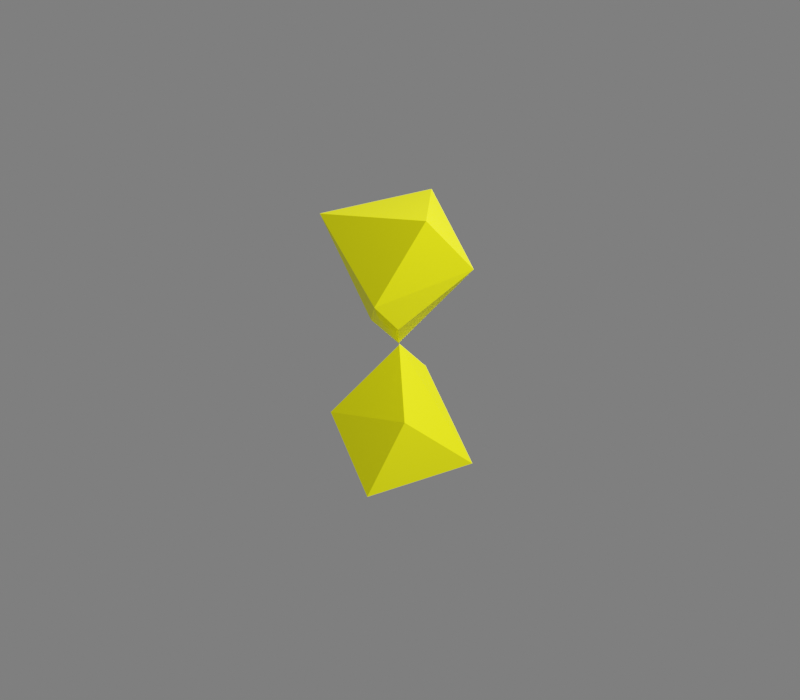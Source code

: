 # Source: octdong_spin_raw_non_anaglyph.blend  (saved by Blender 2.80.74; exported with 4.5.12 LTS)
import bpy
from mathutils import Matrix  # noqa: F401  (used for matrix-valued properties, if any)

bpy.ops.wm.read_factory_settings(use_empty=True)
scene = bpy.context.scene
scene.name = 'Scene'

# ---- collections
col_collection = bpy.data.collections.new('Collection'); scene.collection.children.link(col_collection)

# ---- materials (node trees are filled in below, after node groups)
mat_materialname = bpy.data.materials.new('MaterialName')

# ---- material node trees
mat_materialname.use_nodes = True; mat_materialname.node_tree.nodes.clear()
_N = mat_materialname.node_tree.nodes; _L = mat_materialname.node_tree.links
n0 = _N.new('ShaderNodeOutputMaterial'); n0.name = 'Material Output'; n0.location = (300, 300)
n1 = _N.new('ShaderNodeBsdfPrincipled'); n1.name = 'Principled BSDF'; n1.location = (10, 300)
n1.distribution = 'GGX'
n1.subsurface_method = 'BURLEY'
n1.inputs[0].default_value = (1.5, 1.5, 0.0, 1.0)
n1.inputs[3].default_value = 1.45
n1.inputs[27].default_value = (0.0, 0.0, 0.0, 1.0)
n1.inputs[28].default_value = 1.0
n2 = _N.new('ShaderNodeTexCoord'); n2.name = 'Texture Coordinate'; n2.location = (0, 0)
_L.new(n1.outputs[0], n0.inputs[0])
_L.new(n2.outputs[1], n1.inputs[1])
n0.is_active_output = True

# ---- world
world_world = bpy.data.worlds.new('World'); scene.world = world_world
world_world.use_nodes = True; world_world.node_tree.nodes.clear()
_N = world_world.node_tree.nodes; _L = world_world.node_tree.links
n0 = _N.new('ShaderNodeOutputWorld'); n0.name = 'World Output'; n0.location = (300, 300)
n1 = _N.new('ShaderNodeBackground'); n1.name = 'Background'; n1.location = (10, 300)
n1.inputs[0].default_value = (0.05088, 0.05088, 0.05088, 1.0)
_L.new(n1.outputs[0], n0.inputs[0])
n0.is_active_output = True
world_world.color = (0.05088, 0.05088, 0.05088)
world_world.use_sun_shadow = False
world_world.sun_shadow_jitter_overblur = 0.0

# ---- cameras
cam_camera = bpy.data.cameras.new('Camera')
cam_camera.clip_end = 100.0
cam_camera.ortho_scale = 7.314

# ---- lights
light_light = bpy.data.lights.new('Light', 'POINT')
light_light.transmission_factor = 0.0
light_light.energy = 1000.0
light_light.shadow_soft_size = 0.1
light_light.shadow_maximum_resolution = 0.006
light_light.use_absolute_resolution = True

# ---- meshes
me_octdong = bpy.data.meshes.new('octdong')
me_octdong.from_pydata([(0.15, -0.4124, 0.86), (-0.15, 0.4124, -0.86), (4.263e-20, -1.196e-19, -1.233e-19), (0.06687, -0.1839, -0.1997), (-0.06687, 0.1839, 0.1997), (0.3464, -0.122, -0.9161), (0.1439, -0.3303, -0.3915), (-0.2679, 0.207, -0.3634), (-0.00388, 0.002582, -0.004661), (-0.0226, 0.06584, 0.06978), (0.1339, -0.3158, -0.3691), (0.122, -0.2967, -0.3413), (-0.1063, 0.2687, 0.3032), (-0.122, 0.2967, 0.3413), (-0.00194, 0.001291, -0.00233), (0.0226, -0.06584, -0.06978), (0.1063, -0.2687, -0.3032), (-0.1339, 0.3158, 0.3691), (-0.1439, 0.3303, 0.3915), (0.00194, -0.001291, 0.00233), (0.00388, -0.002582, 0.004661), (-0.3464, 0.122, 0.9161), (0.2679, -0.207, 0.3634), (0.3442, 0.2772, -0.5159), (-0.3819, -0.2817, -0.8109), (0.1103, -0.1231, -0.1677), (0.0009803, -0.2073, -0.2121), (-0.0919, 0.1461, 0.1753), (-0.02851, 0.1949, 0.2011), (0.0919, -0.1461, -0.1753), (0.02851, -0.1949, -0.2011), (-0.1103, 0.1231, 0.1677), (-0.0009803, 0.2073, 0.2121), (-0.3442, -0.2772, 0.5159), (0.3819, 0.2817, 0.8109), (0.1226, -0.1234, -0.1767), (-0.007087, -0.2232, -0.2294), (0.09532, -0.1219, -0.1567), (0.01011, -0.1875, -0.1913), (-0.09532, 0.1219, 0.1567), (-0.01011, 0.1875, 0.1913), (-0.1226, 0.1234, 0.1767), (0.007087, 0.2232, 0.2294), (-0.08111, 0.3905, -0.8953), (-0.00724, 0.3538, -0.9237), (0.06894, 0.3019, -0.9447), (0.1445, 0.2344, -0.9578), (0.2159, 0.151, -0.9618), (0.2791, 0.05212, -0.9547), (0.3289, -0.06097, -0.9336), (0.357, -0.1811, -0.8942), (0.358, -0.2804, -0.8414), (0.3381, -0.353, -0.7779), (0.3035, -0.3973, -0.7042), (0.2591, -0.4119, -0.6206), (0.2104, -0.3964, -0.5288), (0.1656, -0.3576, -0.4385), (-0.2113, 0.4205, -0.8179), (-0.2627, 0.4155, -0.769), (-0.3018, 0.3986, -0.7131), (-0.3263, 0.3708, -0.65), (-0.3341, 0.3335, -0.579), (-0.3232, 0.2879, -0.4996), (-0.2917, 0.2354, -0.4112), (-0.2406, 0.1791, -0.3162), (-0.1848, 0.1306, -0.2327), (-0.1324, 0.09073, -0.1627), (-0.08718, 0.05873, -0.1057), (-0.05102, 0.03409, -0.06147), (-0.02488, 0.01657, -0.02991), (-0.009134, 0.006078, -0.01097), (-0.04578, 0.1302, 0.1394), (-0.005415, 0.0159, 0.0168), (0.1415, -0.327, -0.3863), (0.1252, -0.3021, -0.3489), (-0.08688, 0.2296, 0.2538), (-0.1185, 0.2909, 0.3331), (-0.003395, 0.002259, -0.004078), (-0.0004851, 0.0003227, -0.0005826), (0.005415, -0.0159, -0.0168), (0.04578, -0.1302, -0.1394), (0.1185, -0.2909, -0.3331), (0.08688, -0.2296, -0.2538), (-0.1252, 0.3021, 0.3489), (-0.1415, 0.327, 0.3863), (0.0004851, -0.0003227, 0.0005826), (0.003395, -0.002259, 0.004078), (-0.1656, 0.3576, 0.4385), (-0.2104, 0.3964, 0.5288), (-0.2591, 0.4119, 0.6206), (-0.3035, 0.3973, 0.7042), (-0.3381, 0.353, 0.7779), (-0.358, 0.2804, 0.8414), (-0.357, 0.1811, 0.8942), (-0.3289, 0.06097, 0.9336), (-0.2791, -0.05212, 0.9547), (-0.2159, -0.151, 0.9618), (-0.1445, -0.2344, 0.9578), (-0.06894, -0.3019, 0.9447), (0.00724, -0.3538, 0.9237), (0.08111, -0.3905, 0.8953), (0.009134, -0.006078, 0.01097), (0.02488, -0.01657, 0.02991), (0.05102, -0.03409, 0.06147), (0.08718, -0.05873, 0.1057), (0.1324, -0.09073, 0.1627), (0.1848, -0.1306, 0.2327), (0.2406, -0.1791, 0.3162), (0.2917, -0.2354, 0.4112), (0.3232, -0.2879, 0.4996), (0.3341, -0.3335, 0.579), (0.3263, -0.3708, 0.65), (0.3018, -0.3986, 0.7131), (0.2627, -0.4155, 0.769), (0.2113, -0.4205, 0.8179), (0.4666, 0.1709, -0.6667), (0.151, 0.3289, -0.3938), (0.4866, 0.08613, -0.7589), (0.4151, 0.2315, -0.5873), (0.2568, 0.3101, -0.4511), (0.01677, 0.3258, -0.348), (0.4716, 0.0244, -0.8151), (0.482, 0.1327, -0.7106), (0.4437, 0.2034, -0.6259), (0.3818, 0.256, -0.5507), (0.3025, 0.2952, -0.4826), (0.2065, 0.3215, -0.4214), (0.08882, 0.3312, -0.3689), (-0.07338, 0.3066, -0.3345), (0.4473, -0.01932, -0.8501), (-0.1341, 0.2849, -0.3341), (0.4237, -0.04999, -0.8722), (-0.1752, 0.2657, -0.3383), (0.404, -0.07144, -0.8865), (-0.2034, 0.2503, -0.3435), (-0.1644, -0.3147, -0.9231), (-0.4701, -0.1491, -0.6461), (0.005027, -0.2845, -0.9545), (-0.2897, -0.3109, -0.8737), (-0.4429, -0.2284, -0.7354), (-0.4525, -0.03528, -0.5386), (0.1193, -0.2467, -0.9582), (-0.08663, -0.305, -0.9416), (-0.2316, -0.3163, -0.9002), (-0.3397, -0.2993, -0.8439), (-0.4164, -0.2581, -0.7747), (-0.4611, -0.1923, -0.6926), (-0.4682, -0.09754, -0.5952), (-0.4144, 0.04408, -0.4731), (0.1942, -0.2141, -0.9529), (0.05829, -0.2686, -0.958), (-0.4372, 0.001496, -0.5074), (-0.3783, 0.09697, -0.4333), (0.2434, -0.1888, -0.9454), (-0.349, 0.1321, -0.4088), (0.276, -0.17, -0.9385), (-0.3266, 0.1555, -0.3935), (0.15, -0.198, -0.257), (0.05998, -0.05647, -0.08266), (0.1605, -0.2426, -0.3055), (0.1321, -0.159, -0.2116), (0.08597, -0.08916, -0.1248), (0.03263, -0.02481, -0.04102), (0.1597, -0.2696, -0.3322), (0.1566, -0.2193, -0.2807), (0.1417, -0.178, -0.234), (0.1216, -0.1408, -0.1895), (0.09838, -0.106, -0.1462), (0.07315, -0.07268, -0.1037), (0.04648, -0.0405, -0.06177), (0.01815, -0.009598, -0.02054), (0.03241, -0.2885, -0.3048), (-0.009178, -0.1097, -0.1108), (0.06266, -0.3179, -0.3453), (0.01312, -0.2506, -0.2599), (-0.005989, -0.1599, -0.1622), (-0.009557, -0.05727, -0.05817), (0.08529, -0.3269, -0.3624), (0.04575, -0.3046, -0.3258), (0.02171, -0.2704, -0.2828), (0.0063, -0.2295, -0.2363), (-0.003055, -0.184, -0.1874), (-0.007983, -0.1351, -0.1366), (-0.009686, -0.08373, -0.08459), (-0.008605, -0.03019, -0.03141), (-0.0624, 0.102, 0.1205), (-0.1145, 0.1955, 0.233), (-0.0457, 0.08146, 0.09382), (-0.07779, 0.1236, 0.1476), (-0.1044, 0.1699, 0.2037), (-0.1205, 0.2244, 0.264), (-0.03649, 0.07185, 0.08085), (-0.05425, 0.09159, 0.1071), (-0.07024, 0.1127, 0.134), (-0.08502, 0.1347, 0.1614), (-0.09838, 0.1578, 0.1894), (-0.1098, 0.1824, 0.2182), (-0.1182, 0.2094, 0.2482), (-0.1201, 0.2413, 0.2809), (-0.01887, 0.1355, 0.1382), (-0.04933, 0.2457, 0.2595), (-0.01723, 0.1034, 0.1054), (-0.02259, 0.1661, 0.1701), (-0.03714, 0.2217, 0.231), (-0.06701, 0.2655, 0.2857), (-0.01751, 0.08646, 0.08856), (-0.01777, 0.1197, 0.1219), (-0.02048, 0.151, 0.1542), (-0.02525, 0.1807, 0.1857), (-0.03244, 0.2086, 0.2162), (-0.04271, 0.2341, 0.2455), (-0.05727, 0.2563, 0.273), (-0.07969, 0.2724, 0.2973), (0.1145, -0.1955, -0.233), (0.0624, -0.102, -0.1205), (0.1205, -0.2244, -0.264), (0.1044, -0.1699, -0.2037), (0.07779, -0.1236, -0.1476), (0.0457, -0.08146, -0.09382), (0.1201, -0.2413, -0.2809), (0.1182, -0.2094, -0.2482), (0.1098, -0.1824, -0.2182), (0.09838, -0.1578, -0.1894), (0.08502, -0.1347, -0.1614), (0.07024, -0.1127, -0.134), (0.05425, -0.09159, -0.1071), (0.03649, -0.07185, -0.08085), (0.04933, -0.2457, -0.2595), (0.01887, -0.1355, -0.1382), (0.06701, -0.2655, -0.2857), (0.03714, -0.2217, -0.231), (0.02259, -0.1661, -0.1701), (0.01723, -0.1034, -0.1054), (0.07969, -0.2724, -0.2973), (0.05727, -0.2563, -0.273), (0.04271, -0.2341, -0.2455), (0.03244, -0.2086, -0.2162), (0.02525, -0.1807, -0.1857), (0.02048, -0.151, -0.1542), (0.01777, -0.1197, -0.1219), (0.01751, -0.08646, -0.08856), (-0.05998, 0.05647, 0.08266), (-0.15, 0.198, 0.257), (-0.03263, 0.02481, 0.04102), (-0.08597, 0.08916, 0.1248), (-0.1321, 0.159, 0.2116), (-0.1605, 0.2426, 0.3055), (-0.01815, 0.009598, 0.02054), (-0.04648, 0.0405, 0.06177), (-0.07315, 0.07268, 0.1037), (-0.09838, 0.106, 0.1462), (-0.1216, 0.1408, 0.1895), (-0.1417, 0.178, 0.234), (-0.1566, 0.2193, 0.2807), (-0.1597, 0.2696, 0.3322), (0.009178, 0.1097, 0.1108), (-0.03241, 0.2885, 0.3048), (0.009557, 0.05727, 0.05817), (0.005989, 0.1599, 0.1622), (-0.01312, 0.2506, 0.2599), (-0.06266, 0.3179, 0.3453), (0.008605, 0.03019, 0.03141), (0.009686, 0.08373, 0.08459), (0.007983, 0.1351, 0.1366), (0.003055, 0.184, 0.1874), (-0.0063, 0.2295, 0.2363), (-0.02171, 0.2704, 0.2828), (-0.04575, 0.3046, 0.3258), (-0.08529, 0.3269, 0.3624), (-0.151, -0.3289, 0.3938), (-0.4666, -0.1709, 0.6667), (-0.01677, -0.3258, 0.348), (-0.2568, -0.3101, 0.4511), (-0.4151, -0.2315, 0.5873), (-0.4866, -0.08613, 0.7589), (0.07338, -0.3066, 0.3345), (-0.08882, -0.3312, 0.3689), (-0.2065, -0.3215, 0.4214), (-0.3025, -0.2952, 0.4826), (-0.3818, -0.256, 0.5507), (-0.4437, -0.2034, 0.6259), (-0.482, -0.1327, 0.7106), (-0.4716, -0.0244, 0.8151), (0.1341, -0.2849, 0.3341), (-0.4473, 0.01932, 0.8501), (0.1752, -0.2657, 0.3383), (-0.4237, 0.04999, 0.8722), (0.2034, -0.2503, 0.3435), (-0.404, 0.07144, 0.8865), (0.4701, 0.1491, 0.6461), (0.1644, 0.3147, 0.9231), (0.4525, 0.03528, 0.5386), (0.4429, 0.2284, 0.7354), (0.2897, 0.3109, 0.8737), (-0.005027, 0.2845, 0.9545), (0.4144, -0.04408, 0.4731), (0.4682, 0.09754, 0.5952), (0.4611, 0.1923, 0.6926), (0.4164, 0.2581, 0.7747), (0.3397, 0.2993, 0.8439), (0.2316, 0.3163, 0.9002), (0.08663, 0.305, 0.9416), (-0.1193, 0.2467, 0.9582), (0.3783, -0.09697, 0.4333), (0.4372, -0.001496, 0.5074), (-0.05829, 0.2686, 0.958), (-0.1942, 0.2141, 0.9529), (0.349, -0.1321, 0.4088), (-0.2434, 0.1888, 0.9454), (0.3266, -0.1555, 0.3935), (-0.276, 0.17, 0.9385), (0.1648, -0.2025, -0.2713), (0.06825, -0.05356, -0.08709), (0.1754, -0.2502, -0.3229), (0.146, -0.1612, -0.2231), (0.09646, -0.08768, -0.1315), (0.03805, -0.02097, -0.04349), (0.1739, -0.2793, -0.3514), (0.1716, -0.2252, -0.2965), (0.1561, -0.1813, -0.2469), (0.1347, -0.142, -0.1997), (0.1098, -0.1053, -0.154), (0.08258, -0.07044, -0.1092), (0.05345, -0.03703, -0.06517), (0.02151, -0.005793, -0.02228), (0.02851, -0.3074, -0.3267), (-0.01787, -0.1198, -0.1221), (0.06289, -0.3368, -0.3686), (0.006611, -0.2685, -0.2797), (-0.01476, -0.1733, -0.1767), (-0.01722, -0.06351, -0.06594), (0.08858, -0.345, -0.3861), (0.04368, -0.3237, -0.3485), (0.01635, -0.2889, -0.3037), (-0.001104, -0.2465, -0.2549), (-0.01157, -0.1987, -0.2033), (-0.01681, -0.1469, -0.1496), (-0.01801, -0.09204, -0.0942), (-0.01504, -0.03392, -0.03713), (0.1323, -0.1912, -0.2394), (0.04935, -0.05967, -0.07767), (0.1427, -0.2319, -0.284), (0.1155, -0.1552, -0.1974), (0.07301, -0.09029, -0.1169), (0.02487, -0.02969, -0.03876), (0.1428, -0.2563, -0.3084), (0.1386, -0.2107, -0.2613), (0.1244, -0.1728, -0.2182), (0.1057, -0.1383, -0.1769), (0.08437, -0.106, -0.1367), (0.06132, -0.07488, -0.09724), (0.03718, -0.04462, -0.05818), (0.01246, -0.01482, -0.01937), (0.03663, -0.2648, -0.2783), (0.001101, -0.0968, -0.09727), (0.06211, -0.294, -0.3168), (0.02038, -0.2284, -0.236), (0.004092, -0.1433, -0.1449), (6.746e-05, -0.04877, -0.04883), (0.08117, -0.3037, -0.3335), (0.04787, -0.2805, -0.2981), (0.02762, -0.2473, -0.2575), (0.01462, -0.2085, -0.2139), (0.006649, -0.1658, -0.1683), (0.002288, -0.1203, -0.1212), (0.0004024, -0.07293, -0.07313), (-2.637e-05, -0.02443, -0.02444), (-0.04935, 0.05967, 0.07767), (-0.1323, 0.1912, 0.2394), (-0.02487, 0.02969, 0.03876), (-0.07301, 0.09029, 0.1169), (-0.1155, 0.1552, 0.1974), (-0.1427, 0.2319, 0.284), (-0.01246, 0.01482, 0.01937), (-0.03718, 0.04462, 0.05818), (-0.06132, 0.07488, 0.09724), (-0.08437, 0.106, 0.1367), (-0.1057, 0.1383, 0.1769), (-0.1244, 0.1728, 0.2182), (-0.1386, 0.2107, 0.2613), (-0.1428, 0.2563, 0.3084), (-0.001101, 0.0968, 0.09727), (-0.03663, 0.2648, 0.2783), (-6.746e-05, 0.04877, 0.04883), (-0.004092, 0.1433, 0.1449), (-0.02038, 0.2284, 0.236), (-0.06211, 0.294, 0.3168), (2.637e-05, 0.02443, 0.02444), (-0.0004024, 0.07293, 0.07313), (-0.002288, 0.1203, 0.1212), (-0.006649, 0.1658, 0.1683), (-0.01462, 0.2085, 0.2139), (-0.02762, 0.2473, 0.2575), (-0.04787, 0.2805, 0.2981), (-0.08117, 0.3037, 0.3335), (-0.06825, 0.05356, 0.08709), (-0.1648, 0.2025, 0.2713), (-0.03805, 0.02097, 0.04349), (-0.09646, 0.08768, 0.1315), (-0.146, 0.1612, 0.2231), (-0.1754, 0.2502, 0.3229), (-0.02151, 0.005793, 0.02228), (-0.05345, 0.03703, 0.06517), (-0.08258, 0.07044, 0.1092), (-0.1098, 0.1053, 0.154), (-0.1347, 0.142, 0.1997), (-0.1561, 0.1813, 0.2469), (-0.1716, 0.2252, 0.2965), (-0.1739, 0.2793, 0.3514), (0.01787, 0.1198, 0.1221), (-0.02851, 0.3074, 0.3267), (0.01722, 0.06351, 0.06594), (0.01476, 0.1733, 0.1767), (-0.006611, 0.2685, 0.2797), (-0.06289, 0.3368, 0.3686), (0.01504, 0.03392, 0.03713), (0.01801, 0.09204, 0.0942), (0.01681, 0.1469, 0.1496), (0.01157, 0.1987, 0.2033), (0.001104, 0.2465, 0.2549), (-0.01635, 0.2889, 0.3037), (-0.04368, 0.3237, 0.3485), (-0.08858, 0.345, 0.3861), (-0.08079, 0.4558, -0.83), (-0.057, 0.4416, -0.853), (-0.1218, 0.4568, -0.8141), (-0.054, 0.4276, -0.868), (-0.06663, 0.4504, -0.8406), (-0.09903, 0.458, -0.8212), (-0.1513, 0.4503, -0.8098), (-0.05741, 0.4168, -0.8775), (-0.0544, 0.4354, -0.86), (-0.06118, 0.4465, -0.8465), (-0.0732, 0.4535, -0.8351), (-0.0894, 0.4573, -0.8254), (-0.1098, 0.4579, -0.8174), (-0.1355, 0.4544, -0.8115), (-0.1711, 0.4433, -0.8097), (-0.008168, 0.4823, -0.7948), (0.0388, 0.4538, -0.8404), (-0.08801, 0.4854, -0.7627), (0.04522, 0.4265, -0.8701), (0.01963, 0.4714, -0.8159), (-0.04373, 0.4872, -0.777), (-0.1453, 0.4736, -0.7536), (0.03889, 0.4055, -0.8888), (0.04413, 0.4418, -0.8544), (0.03043, 0.4635, -0.8276), (0.006711, 0.4776, -0.805), (-0.02496, 0.4855, -0.7855), (-0.06463, 0.4872, -0.7693), (-0.1145, 0.4811, -0.7573), (-0.1837, 0.4602, -0.7531), (0.06606, 0.4907, -0.7548), (0.1347, 0.448, -0.8225), (-0.04905, 0.4976, -0.706), (0.1447, 0.4079, -0.8662), (0.1065, 0.4741, -0.7862), (0.01469, 0.4989, -0.7279), (-0.1314, 0.4819, -0.6917), (0.1359, 0.3773, -0.8937), (0.1427, 0.4303, -0.8431), (0.1223, 0.4624, -0.8036), (0.08765, 0.4834, -0.7699), (0.04176, 0.4959, -0.7408), (-0.01542, 0.4996, -0.7162), (-0.0871, 0.4922, -0.6976), (-0.1868, 0.4632, -0.6903), (0.1225, 0.3551, -0.911), (-0.2236, 0.4468, -0.6933), (0.1397, 0.4801, -0.7102), (0.2276, 0.423, -0.7993), (-0.005839, 0.4928, -0.6445), (0.2409, 0.371, -0.8562), (0.1912, 0.4574, -0.7516), (0.0746, 0.4923, -0.6742), (-0.1097, 0.4752, -0.6243), (0.2301, 0.3314, -0.8918), (0.2381, 0.4, -0.8262), (0.2116, 0.4419, -0.7746), (0.1672, 0.4701, -0.7302), (0.1089, 0.4875, -0.6915), (0.03657, 0.4942, -0.6585), (-0.05379, 0.487, -0.6328), (-0.1796, 0.4526, -0.6215), (0.2132, 0.3028, -0.9143), (-0.2263, 0.4322, -0.6249), (0.197, 0.2826, -0.9287), (-0.2576, 0.4159, -0.6298), (0.21, 0.4493, -0.661), (0.3139, 0.3778, -0.7704), (0.04023, 0.4701, -0.5784), (0.3302, 0.3147, -0.8395), (0.2707, 0.4203, -0.7122), (0.1339, 0.4665, -0.6162), (-0.08036, 0.453, -0.5517), (0.3176, 0.2671, -0.8825), (0.3266, 0.3497, -0.8031), (0.2948, 0.401, -0.7403), (0.2423, 0.4363, -0.6858), (0.1739, 0.4594, -0.6378), (0.08956, 0.4702, -0.5963), (-0.01547, 0.4651, -0.5632), (-0.1617, 0.4283, -0.5468), (0.2977, 0.2329, -0.9096), (-0.2162, 0.4053, -0.55), (0.2785, 0.2086, -0.9268), (-0.253, 0.3865, -0.5555), (0.2735, 0.3974, -0.6071), (0.389, 0.3115, -0.7352), (0.08706, 0.4288, -0.5079), (0.4076, 0.2384, -0.8151), (0.3408, 0.3618, -0.6673), (0.1896, 0.4203, -0.5537), (-0.04452, 0.4149, -0.4739), (0.3937, 0.184, -0.8645), (0.4034, 0.2789, -0.7731), (0.3676, 0.3388, -0.7001), (0.3092, 0.3812, -0.6364), (0.2336, 0.4105, -0.5796), (0.141, 0.4266, -0.5297), (0.02624, 0.4257, -0.4889), (-0.1333, 0.3903, -0.4662), (0.3714, 0.145, -0.8954), (-0.193, 0.3663, -0.4686), (0.3498, 0.1174, -0.9151), (-0.2333, 0.3461, -0.4741), (0.3317, 0.09806, -0.9279), (-0.2608, 0.3304, -0.4798), (0.3251, 0.3231, -0.5479), (0.4469, 0.2233, -0.6921), (0.1314, 0.3675, -0.433), (0.4667, 0.1419, -0.7808), (0.3958, 0.2808, -0.616), (0.2376, 0.3525, -0.4866), (-0.004109, 0.36, -0.3912), (0.4519, 0.08209, -0.8352), (0.4622, 0.1867, -0.7343), (0.4242, 0.2542, -0.6529), (0.3626, 0.3036, -0.5811), (0.2834, 0.3394, -0.5164), (0.1872, 0.3621, -0.4587), (0.06866, 0.3676, -0.41), (-0.09529, 0.3382, -0.3798), (0.428, 0.03954, -0.8691), (-0.1567, 0.3151, -0.3806), (0.4048, 0.009602, -0.8907), (-0.1983, 0.2952, -0.3854), (0.3854, -0.01138, -0.9046), (-0.2268, 0.2793, -0.3909), (0.3565, 0.2286, -0.484), (0.4777, 0.1168, -0.64), (0.1669, 0.2877, -0.3558), (0.4976, 0.02955, -0.7345), (0.4267, 0.18, -0.5581), (0.2705, 0.2649, -0.4164), (0.03597, 0.2895, -0.3064), (0.4824, -0.03338, -0.7919), (0.493, 0.07732, -0.685), (0.455, 0.1506, -0.5979), (0.3937, 0.2059, -0.5202), (0.3155, 0.2483, -0.4494), (0.2212, 0.2782, -0.3851), (0.1061, 0.2922, -0.3292), (-0.05161, 0.2733, -0.2907), (0.4581, -0.07772, -0.8275), (-0.1105, 0.2536, -0.289), (0.4345, -0.1087, -0.8499), (-0.1505, 0.2357, -0.2924), (0.4147, -0.1303, -0.8643), (-0.1779, 0.221, -0.2971), (0.3605, 0.1359, -0.4258), (0.4748, 0.01673, -0.5866), (0.1843, 0.2075, -0.29), (0.4936, -0.07242, -0.6827), (0.4265, 0.08313, -0.5026), (0.2801, 0.1776, -0.3548), (0.0647, 0.219, -0.235), (0.4788, -0.1355, -0.7405), (0.4893, -0.02387, -0.6326), (0.4533, 0.05196, -0.5436), (0.3954, 0.111, -0.4634), (0.3221, 0.1581, -0.3896), (0.2344, 0.1943, -0.3215), (0.1286, 0.2165, -0.2608), (-0.0146, 0.2098, -0.2154), (0.4554, -0.1795, -0.7759), (-0.06769, 0.1948, -0.211), (0.4326, -0.21, -0.7982), (-0.1037, 0.1801, -0.2127), (0.4135, -0.2311, -0.8124), (0.3421, 0.053, -0.3731), (0.4455, -0.06885, -0.5327), (0.1853, 0.1338, -0.2352), (0.4626, -0.1565, -0.6266), (0.4017, -0.00188, -0.4497), (0.2702, 0.09837, -0.3016), (0.08085, 0.1541, -0.1769), (0.449, -0.2173, -0.6825), (0.4588, -0.109, -0.5777), (0.426, -0.03354, -0.4903), (0.3735, 0.02683, -0.4108), (0.3076, 0.07683, -0.3367), (0.2296, 0.1175, -0.2676), (0.1365, 0.1466, -0.2046), (0.01246, 0.1519, -0.1542), (0.4274, -0.2591, -0.7165), (-0.03296, 0.1421, -0.1475), (0.4065, -0.2878, -0.7376), (-0.0636, 0.1311, -0.1473), (0.389, -0.3075, -0.751), (0.3064, -0.01672, -0.3244), (0.3965, -0.1366, -0.4772), (0.1726, 0.06947, -0.1895), (0.4116, -0.2196, -0.5657), (0.3581, -0.07153, -0.3981), (0.2446, 0.03029, -0.2549), (0.08536, 0.09692, -0.1303), (0.3998, -0.2759, -0.6178), (0.4081, -0.1749, -0.5197), (0.3793, -0.1025, -0.4368), (0.3336, -0.04306, -0.3607), (0.2767, 0.007708, -0.2892), (0.21, 0.05096, -0.2216), (0.1316, 0.08522, -0.1588), (0.02922, 0.101, -0.1057), (0.3811, -0.314, -0.6491), (-0.007637, 0.09629, -0.09706), (0.3629, -0.3398, -0.6683), (0.258, -0.0704, -0.2785), (0.3334, -0.1836, -0.4192), (0.1489, 0.01675, -0.1516), (0.3466, -0.259, -0.4994), (0.3011, -0.1229, -0.3467), (0.2072, -0.02394, -0.2135), (0.07969, 0.04909, -0.09402), (0.3374, -0.3089, -0.546), (0.3434, -0.2187, -0.4579), (0.3189, -0.152, -0.3823), (0.2806, -0.09581, -0.3121), (0.2335, -0.04648, -0.2456), (0.179, -0.002817, -0.1821), (0.1161, 0.03436, -0.122), (0.03618, 0.0584, -0.06887), (0.3222, -0.342, -0.5736), (0.3074, -0.364, -0.5903), (0.2024, -0.1056, -0.2348), (0.263, -0.2075, -0.3589), (0.1177, -0.02226, -0.1206), (0.2747, -0.2727, -0.4284), (0.2367, -0.1535, -0.2952), (0.1625, -0.062, -0.1767), (0.06601, 0.01226, -0.0673), (0.2686, -0.3146, -0.4681), (0.2714, -0.2381, -0.3926), (0.2511, -0.1795, -0.3265), (0.2203, -0.1289, -0.2647), (0.1831, -0.08331, -0.2055), (0.1407, -0.04163, -0.1484), (0.09299, -0.004111, -0.09349), (0.03463, 0.02524, -0.04289), (0.2575, -0.3417, -0.4912), (0.1491, -0.1212, -0.1959), (0.197, -0.2089, -0.3011), (0.08526, -0.04582, -0.09725), (0.2079, -0.2628, -0.359), (0.1758, -0.1629, -0.2474), (0.1186, -0.0824, -0.146), (0.0484, -0.01191, -0.04991), (0.2048, -0.2963, -0.3914), (0.2043, -0.2344, -0.3293), (0.1873, -0.1852, -0.2739), (0.163, -0.1417, -0.2214), (0.1342, -0.1015, -0.1708), (0.1023, -0.06384, -0.1215), (0.0674, -0.02842, -0.07335), (0.0272, 0.002907, -0.02737), (-0.214, 0.3533, -0.8842), (-0.1721, 0.353, -0.8997), (-0.2375, 0.3678, -0.8611), (-0.1418, 0.36, -0.9037), (-0.1955, 0.3513, -0.8929), (-0.2282, 0.3586, -0.8736), (-0.2398, 0.3823, -0.8458), (-0.1216, 0.3674, -0.9036), (-0.1581, 0.3556, -0.9022), (-0.1845, 0.3516, -0.8966), (-0.2053, 0.3518, -0.8888), (-0.2217, 0.3555, -0.8791), (-0.2335, 0.3627, -0.8677), (-0.2398, 0.3741, -0.8539), (-0.2358, 0.3935, -0.836), (-0.2714, 0.2796, -0.9018), (-0.1881, 0.2792, -0.9326), (-0.317, 0.3091, -0.8557), (-0.1277, 0.2934, -0.9403), (-0.2347, 0.2756, -0.9192), (-0.2992, 0.2905, -0.8808), (-0.3206, 0.3387, -0.8249), (-0.0875, 0.3082, -0.9401), (-0.1602, 0.2846, -0.9374), (-0.2128, 0.2764, -0.9264), (-0.2542, 0.2768, -0.9109), (-0.2865, 0.2842, -0.8918), (-0.3095, 0.2988, -0.8688), (-0.3211, 0.3221, -0.8412), (-0.3121, 0.3613, -0.8053), (-0.3206, 0.1931, -0.9119), (-0.198, 0.192, -0.9576), (-0.3859, 0.2384, -0.8429), (-0.1086, 0.2131, -0.9691), (-0.2667, 0.1869, -0.9378), (-0.3608, 0.2099, -0.8805), (-0.3894, 0.2834, -0.7965), (-0.04915, 0.2349, -0.9688), (-0.1566, 0.1999, -0.9647), (-0.2344, 0.1878, -0.9485), (-0.2954, 0.1887, -0.9255), (-0.3425, 0.2002, -0.8969), (-0.3755, 0.2225, -0.8625), (-0.3911, 0.2582, -0.8211), (-0.3758, 0.3177, -0.7671), (-0.01032, 0.2529, -0.965), (-0.3596, 0.3422, -0.7486), (-0.3598, 0.09566, -0.9131), (-0.2017, 0.09262, -0.9737), (-0.4411, 0.1577, -0.8214), (-0.08558, 0.1197, -0.9889), (-0.2906, 0.08655, -0.9474), (-0.4107, 0.1189, -0.8714), (-0.443, 0.2187, -0.7597), (-0.008417, 0.1479, -0.9887), (-0.148, 0.1028, -0.9831), (-0.2489, 0.08749, -0.9616), (-0.3275, 0.08934, -0.9312), (-0.3876, 0.1055, -0.8932), (-0.4287, 0.1361, -0.8475), (-0.4467, 0.1846, -0.7924), (-0.4238, 0.2646, -0.7207), (0.04197, 0.1711, -0.9838), (-0.4019, 0.297, -0.6963), (0.07502, 0.1887, -0.9782), (-0.3828, 0.3195, -0.6807), (-0.387, -0.01012, -0.9036), (-0.1993, -0.01715, -0.9789), (-0.4794, 0.0702, -0.7896), (-0.06006, 0.01431, -0.9981), (-0.3054, -0.02302, -0.9462), (-0.4459, 0.02031, -0.8517), (-0.4778, 0.1472, -0.7131), (0.03263, 0.04778, -0.9983), (-0.135, -0.005521, -0.9907), (-0.2557, -0.02265, -0.9639), (-0.349, -0.01876, -0.926), (-0.4193, 0.002859, -0.8788), (-0.4661, 0.04255, -0.8221), (-0.4842, 0.1044, -0.7536), (-0.4526, 0.2044, -0.665), (0.09312, 0.0754, -0.9927), (-0.4254, 0.2443, -0.635), (0.1328, 0.09645, -0.9861), (-0.402, 0.2717, -0.616), (0.159, 0.1119, -0.9801), (-0.3995, -0.1205, -0.8806), (-0.1907, -0.1346, -0.9707), (-0.4965, -0.02037, -0.745), (-0.03343, -0.101, -0.9943), (-0.3094, -0.1386, -0.9314), (-0.4629, -0.08186, -0.8188), (-0.4896, 0.07243, -0.6547), (0.07156, -0.06393, -0.9953), (-0.1182, -0.1225, -0.9849), (-0.2539, -0.1396, -0.9526), (-0.3578, -0.1321, -0.9074), (-0.4346, -0.1038, -0.8511), (-0.4838, -0.05426, -0.7836), (-0.4995, 0.02105, -0.7025), (-0.4585, 0.14, -0.5984), (0.1401, -0.03302, -0.9894), (0.01558, -0.08516, -0.9962), (-0.4265, 0.1865, -0.5635), (0.185, -0.009378, -0.982), (-0.3997, 0.2181, -0.5417), (0.2148, 0.008068, -0.9754), (-0.3789, 0.2395, -0.5278), (-0.3936, -0.23, -0.8399), (-0.1751, -0.2554, -0.9448), (-0.4871, -0.1084, -0.6842), (-0.007309, -0.2229, -0.9734), (-0.3003, -0.255, -0.8988), (-0.4568, -0.1819, -0.7687), (-0.4732, -0.001001, -0.5818), (0.1054, -0.1846, -0.976), (-0.09797, -0.2443, -0.9618), (-0.2421, -0.2585, -0.9235), (-0.3507, -0.2454, -0.8709), (-0.429, -0.2089, -0.8059), (-0.4764, -0.1486, -0.7283), (-0.4871, -0.06005, -0.6358), (-0.437, 0.0752, -0.5187), (0.1792, -0.152, -0.9702), (0.04526, -0.2067, -0.9762), (-0.4589, 0.03418, -0.5518), (-0.4017, 0.1266, -0.4801), (0.2275, -0.1269, -0.9627), (-0.3727, 0.161, -0.4562), (0.2596, -0.1082, -0.9557), (-0.3505, 0.1841, -0.4412), (-0.3644, -0.3263, -0.7769), (-0.1521, -0.3679, -0.8958), (-0.4453, -0.1834, -0.6045), (0.0159, -0.3411, -0.9302), (-0.2752, -0.3601, -0.8432), (-0.4219, -0.268, -0.6976), (-0.4242, -0.06473, -0.4934), (0.1298, -0.3047, -0.9352), (-0.07516, -0.36, -0.9159), (-0.2183, -0.3676, -0.8714), (-0.3238, -0.3463, -0.8117), (-0.3972, -0.3002, -0.7389), (-0.4382, -0.2293, -0.653), (-0.4416, -0.1293, -0.5517), (-0.3852, 0.01657, -0.4262), (0.2047, -0.2728, -0.9304), (0.06895, -0.3259, -0.9343), (-0.4084, -0.0269, -0.4613), (-0.349, 0.07005, -0.3859), (0.2539, -0.2477, -0.9233), (-0.32, 0.1052, -0.3613), (0.2865, -0.229, -0.9164), (-0.2981, 0.1285, -0.3459), (-0.3177, -0.386, -0.7013), (-0.1255, -0.4452, -0.8305), (-0.3812, -0.2277, -0.5198), (0.03207, -0.4276, -0.8702), (-0.2384, -0.4286, -0.7728), (-0.3658, -0.3194, -0.6172), (-0.3558, -0.1046, -0.4058), (0.1403, -0.3961, -0.878), (-0.05368, -0.4418, -0.8532), (-0.1865, -0.4405, -0.8035), (-0.282, -0.4103, -0.7386), (-0.3456, -0.3557, -0.6608), (-0.3778, -0.2769, -0.5702), (-0.3747, -0.1709, -0.4653), (-0.3176, -0.02342, -0.3385), (0.2117, -0.367, -0.8749), (0.08234, -0.4148, -0.8757), (-0.34, -0.06653, -0.3735), (-0.2837, 0.02861, -0.2988), (0.2588, -0.3437, -0.8687), (-0.2569, 0.06213, -0.2749), (0.2901, -0.3261, -0.8625), (-0.2369, 0.08407, -0.2603), (-0.26, -0.4104, -0.6177), (-0.0965, -0.486, -0.7529), (-0.306, -0.2443, -0.4348), (0.04296, -0.4794, -0.7971), (-0.194, -0.4603, -0.6917), (-0.2974, -0.3384, -0.5321), (-0.28, -0.1236, -0.3235), (0.1402, -0.455, -0.808), (-0.03333, -0.4878, -0.7777), (-0.1496, -0.4765, -0.7241), (-0.2307, -0.4382, -0.6562), (-0.2822, -0.3771, -0.5764), (-0.3055, -0.2943, -0.485), (-0.2982, -0.1879, -0.3812), (-0.2459, -0.04696, -0.2592), (0.2049, -0.4304, -0.8069), (0.08801, -0.4699, -0.804), (-0.2657, -0.08734, -0.2924), (-0.2165, 0.0008384, -0.2221), (0.2477, -0.41, -0.8021), (-0.1937, 0.03103, -0.2002), (0.2762, -0.3944, -0.7968), (-0.1962, -0.4036, -0.5286), (-0.06568, -0.4923, -0.6649), (-0.2274, -0.2384, -0.352), (0.05059, -0.4974, -0.7123), (-0.1447, -0.4585, -0.6024), (-0.2235, -0.33, -0.4451), (-0.2045, -0.1262, -0.248), (0.1331, -0.4812, -0.7261), (-0.01337, -0.4993, -0.691), (-0.109, -0.4783, -0.6352), (-0.1736, -0.4335, -0.5668), (-0.2128, -0.369, -0.488), (-0.2285, -0.2865, -0.3997), (-0.2199, -0.1853, -0.3016), (-0.1769, -0.05762, -0.1895), (0.1885, -0.4622, -0.7273), (-0.1536, -0.01604, -0.1564), (0.2253, -0.4457, -0.7242), (-0.1355, 0.009679, -0.1372), (-0.1315, -0.3702, -0.4368), (-0.03414, -0.4664, -0.5685), (-0.1522, -0.215, -0.2739), (0.05634, -0.4824, -0.6174), (-0.09393, -0.4269, -0.5071), (-0.1505, -0.2992, -0.3588), (-0.1352, -0.1163, -0.1813), (0.1218, -0.4748, -0.6336), (0.006264, -0.4781, -0.5949), (-0.06714, -0.449, -0.5391), (-0.1152, -0.4005, -0.473), (-0.1432, -0.3364, -0.3987), (-0.1535, -0.2587, -0.3172), (-0.1464, -0.1677, -0.2287), (-0.1155, -0.05832, -0.1305), (0.1661, -0.4621, -0.637), (-0.09889, -0.02415, -0.1023), (0.1958, -0.45, -0.6357), (-0.07208, -0.3168, -0.3463), (-0.004354, -0.4132, -0.4675), (-0.08672, -0.1795, -0.2037), (0.06062, -0.4375, -0.5154), (-0.04626, -0.3712, -0.4102), (-0.08499, -0.2525, -0.2773), (-0.07691, -0.09774, -0.1254), (0.1084, -0.4378, -0.5331), (0.02446, -0.4282, -0.4929), (-0.02761, -0.394, -0.4398), (-0.06094, -0.3454, -0.379), (-0.08001, -0.2858, -0.3124), (-0.08719, -0.217, -0.241), (-0.08346, -0.1399, -0.1652), (-0.06521, -0.0516, -0.08345), (0.1412, -0.4312, -0.5384), (-0.02615, -0.2561, -0.2671), (0.019, -0.3459, -0.3734), (-0.038, -0.1407, -0.1473), (0.06277, -0.3745, -0.4179), (-0.008899, -0.3051, -0.3224), (-0.03532, -0.2009, -0.2085), (-0.03463, -0.07581, -0.08364), (0.09539, -0.3805, -0.4358), (0.03833, -0.3621, -0.3967), (0.0035, -0.3267, -0.3486), (-0.01867, -0.2815, -0.2952), (-0.03163, -0.2292, -0.2382), (-0.0374, -0.1713, -0.1782), (-0.03714, -0.1089, -0.1158), (-0.02956, -0.04077, -0.05043), (0.1197, -0.1234, -0.1746), (0.1613, -0.2016, -0.268), (0.06633, -0.05428, -0.08602), (0.1719, -0.2485, -0.3188), (0.1427, -0.1608, -0.2204), (0.094, -0.08808, -0.1299), (0.03682, -0.02189, -0.04288), (0.1705, -0.2771, -0.3469), (0.1681, -0.2239, -0.2928), (0.1527, -0.1806, -0.2439), (0.1316, -0.1418, -0.1973), (0.1071, -0.1055, -0.1521), (0.08038, -0.07101, -0.1079), (0.05185, -0.03787, -0.06434), (0.02077, -0.006691, -0.02183), (0.1103, -0.1231, -0.1677), (0.15, -0.198, -0.257), (0.05998, -0.05647, -0.08266), (0.1605, -0.2426, -0.3055), (0.1321, -0.159, -0.2116), (0.08597, -0.08916, -0.1248), (0.03263, -0.02481, -0.04102), (0.1597, -0.2696, -0.3322), (0.1566, -0.2193, -0.2807), (0.1417, -0.178, -0.234), (0.1216, -0.1408, -0.1895), (0.09838, -0.106, -0.1462), (0.07315, -0.07268, -0.1037), (0.04648, -0.0405, -0.06177), (0.01815, -0.009598, -0.02054), (0.09941, -0.1224, -0.1597), (0.1371, -0.1932, -0.2443), (0.05234, -0.0588, -0.07897), (0.1475, -0.235, -0.2899), (0.12, -0.1564, -0.2013), (0.07658, -0.09004, -0.1191), (0.02721, -0.02825, -0.03926), (0.1474, -0.2601, -0.3149), (0.1435, -0.2132, -0.2666), (0.1291, -0.1743, -0.2225), (0.1101, -0.1391, -0.1803), (0.08821, -0.106, -0.1393), (0.0646, -0.07431, -0.09895), (0.03987, -0.04346, -0.05908), (0.01437, -0.01319, -0.01951), (-0.005142, -0.2195, -0.2253), (0.02946, -0.303, -0.3215), (-0.01579, -0.1175, -0.1194), (0.06285, -0.3324, -0.3631), (0.008186, -0.2643, -0.2751), (-0.01265, -0.1702, -0.1732), (-0.0154, -0.06208, -0.06409), (0.08781, -0.3408, -0.3805), (0.04419, -0.3193, -0.3431), (0.01765, -0.2846, -0.2988), (0.0006838, -0.2425, -0.2505), (-0.009521, -0.1953, -0.1995), (-0.01469, -0.1442, -0.1465), (-0.01603, -0.09011, -0.09192), (-0.01352, -0.03308, -0.03576), (0.0009803, -0.2073, -0.2121), (0.03241, -0.2885, -0.3048), (-0.009178, -0.1097, -0.1108), (0.06266, -0.3179, -0.3453), (0.01312, -0.2506, -0.2599), (-0.005989, -0.1599, -0.1622), (-0.009557, -0.05727, -0.05817), (0.08529, -0.3269, -0.3624), (0.04575, -0.3046, -0.3258), (0.02171, -0.2704, -0.2828), (0.0063, -0.2295, -0.2363), (-0.003055, -0.184, -0.1874), (-0.007983, -0.1351, -0.1366), (-0.009686, -0.08373, -0.08459), (-0.008605, -0.03019, -0.03141), (0.007684, -0.193, -0.197), (0.03554, -0.2713, -0.2855), (-0.001708, -0.1004, -0.1009), (0.06229, -0.3006, -0.3246), (0.01847, -0.2345, -0.2425), (0.00139, -0.1479, -0.1496), (-0.002691, -0.05127, -0.0514), (0.08231, -0.3101, -0.3414), (0.04734, -0.2872, -0.3057), (0.02607, -0.2536, -0.2644), (0.01242, -0.2143, -0.22), (0.004063, -0.1708, -0.1735), (-0.0004874, -0.1244, -0.1254), (-0.002404, -0.07599, -0.07625), (-0.002636, -0.02628, -0.02642), (-0.08159, 0.1682, 0.1904), (-0.06811, 0.1458, 0.1631), (-0.09116, 0.1936, 0.2193), (-0.05976, 0.1358, 0.1501), (-0.07529, 0.1566, 0.1766), (-0.08696, 0.1804, 0.2046), (-0.09346, 0.2082, 0.2347), (-0.05471, 0.1315, 0.144), (-0.06413, 0.1407, 0.1565), (-0.07182, 0.1511, 0.1698), (-0.07855, 0.1623, 0.1834), (-0.0844, 0.1742, 0.1974), (-0.08924, 0.1868, 0.2119), (-0.09264, 0.2006, 0.2269), (-0.09315, 0.2166, 0.2431), (-0.0919, 0.1461, 0.1753), (-0.0624, 0.102, 0.1205), (-0.1145, 0.1955, 0.233), (-0.0457, 0.08146, 0.09382), (-0.07779, 0.1236, 0.1476), (-0.1044, 0.1699, 0.2037), (-0.1205, 0.2244, 0.264), (-0.03649, 0.07185, 0.08085), (-0.05425, 0.09159, 0.1071), (-0.07024, 0.1127, 0.134), (-0.08502, 0.1347, 0.1614), (-0.09838, 0.1578, 0.1894), (-0.1098, 0.1824, 0.2182), (-0.1182, 0.2094, 0.2482), (-0.1201, 0.2413, 0.2809), (-0.09512, 0.1279, 0.1615), (-0.05316, 0.06966, 0.08797), (-0.1285, 0.1927, 0.2385), (-0.0306, 0.04176, 0.05185), (-0.07481, 0.09825, 0.1245), (-0.1134, 0.159, 0.1993), (-0.1378, 0.2307, 0.28), (-0.01902, 0.02806, 0.03391), (-0.04198, 0.05564, 0.06987), (-0.06412, 0.08385, 0.1062), (-0.08517, 0.1129, 0.1429), (-0.1046, 0.1432, 0.1803), (-0.1215, 0.1755, 0.2187), (-0.1342, 0.2109, 0.2588), (-0.1378, 0.2534, 0.3026), (-0.04894, 0.1933, 0.2037), (-0.04247, 0.1655, 0.1735), (-0.06039, 0.2172, 0.2318), (-0.04121, 0.1501, 0.1576), (-0.04514, 0.1798, 0.1888), (-0.05394, 0.2058, 0.218), (-0.06903, 0.227, 0.2447), (-0.04153, 0.1417, 0.1493), (-0.04162, 0.158, 0.1657), (-0.04365, 0.1728, 0.1812), (-0.0469, 0.1867, 0.1963), (-0.05128, 0.1997, 0.2109), (-0.05695, 0.2117, 0.225), (-0.06435, 0.2224, 0.2384), (-0.07494, 0.2306, 0.2505), (-0.02851, 0.1949, 0.2011), (-0.01887, 0.1355, 0.1382), (-0.04933, 0.2457, 0.2595), (-0.01723, 0.1034, 0.1054), (-0.02259, 0.1661, 0.1701), (-0.03714, 0.2217, 0.231), (-0.06701, 0.2655, 0.2857), (-0.01751, 0.08646, 0.08856), (-0.01777, 0.1197, 0.1219), (-0.02048, 0.151, 0.1542), (-0.02525, 0.1807, 0.1857), (-0.03244, 0.2086, 0.2162), (-0.04271, 0.2341, 0.2455), (-0.05727, 0.2563, 0.273), (-0.07969, 0.2724, 0.2973), (-0.01426, 0.1901, 0.1943), (-0.004782, 0.1069, 0.1076), (-0.03974, 0.261, 0.2746), (-0.003459, 0.06266, 0.06288), (-0.008103, 0.1496, 0.1516), (-0.02431, 0.2276, 0.2355), (-0.06347, 0.288, 0.3102), (-0.003377, 0.04009, 0.04027), (-0.003915, 0.08493, 0.08533), (-0.006144, 0.1285, 0.1297), (-0.01077, 0.1702, 0.1731), (-0.01872, 0.2093, 0.2152), (-0.03123, 0.2449, 0.2554), (-0.05025, 0.2755, 0.2929), (-0.08106, 0.2971, 0.3257), (0.09512, -0.1279, -0.1615), (0.1285, -0.1927, -0.2385), (0.05316, -0.06966, -0.08797), (0.1378, -0.2307, -0.28), (0.1134, -0.159, -0.1993), (0.07481, -0.09825, -0.1245), (0.0306, -0.04176, -0.05185), (0.1378, -0.2534, -0.3026), (0.1342, -0.2109, -0.2588), (0.1215, -0.1755, -0.2187), (0.1046, -0.1432, -0.1803), (0.08517, -0.1129, -0.1429), (0.06412, -0.08385, -0.1062), (0.04198, -0.05564, -0.06987), (0.01902, -0.02806, -0.03391), (0.0919, -0.1461, -0.1753), (0.1145, -0.1955, -0.233), (0.0624, -0.102, -0.1205), (0.1205, -0.2244, -0.264), (0.1044, -0.1699, -0.2037), (0.07779, -0.1236, -0.1476), (0.0457, -0.08146, -0.09382), (0.1201, -0.2413, -0.2809), (0.1182, -0.2094, -0.2482), (0.1098, -0.1824, -0.2182), (0.09838, -0.1578, -0.1894), (0.08502, -0.1347, -0.1614), (0.07024, -0.1127, -0.134), (0.05425, -0.09159, -0.1071), (0.03649, -0.07185, -0.08085), (0.08159, -0.1682, -0.1904), (0.09116, -0.1936, -0.2193), (0.06811, -0.1458, -0.1631), (0.09346, -0.2082, -0.2347), (0.08696, -0.1804, -0.2046), (0.07529, -0.1566, -0.1766), (0.05976, -0.1358, -0.1501), (0.09315, -0.2166, -0.2431), (0.09264, -0.2006, -0.2269), (0.08924, -0.1868, -0.2119), (0.0844, -0.1742, -0.1974), (0.07855, -0.1623, -0.1834), (0.07182, -0.1511, -0.1698), (0.06413, -0.1407, -0.1565), (0.05471, -0.1315, -0.144), (0.01426, -0.1901, -0.1943), (0.03974, -0.261, -0.2746), (0.004782, -0.1069, -0.1076), (0.06347, -0.288, -0.3102), (0.02431, -0.2276, -0.2355), (0.008103, -0.1496, -0.1516), (0.003459, -0.06266, -0.06288), (0.08106, -0.2971, -0.3257), (0.05025, -0.2755, -0.2929), (0.03123, -0.2449, -0.2554), (0.01872, -0.2093, -0.2152), (0.01077, -0.1702, -0.1731), (0.006144, -0.1285, -0.1297), (0.003915, -0.08493, -0.08533), (0.003377, -0.04009, -0.04027), (0.02851, -0.1949, -0.2011), (0.04933, -0.2457, -0.2595), (0.01887, -0.1355, -0.1382), (0.06701, -0.2655, -0.2857), (0.03714, -0.2217, -0.231), (0.02259, -0.1661, -0.1701), (0.01723, -0.1034, -0.1054), (0.07969, -0.2724, -0.2973), (0.05727, -0.2563, -0.273), (0.04271, -0.2341, -0.2455), (0.03244, -0.2086, -0.2162), (0.02525, -0.1807, -0.1857), (0.02048, -0.151, -0.1542), (0.01777, -0.1197, -0.1219), (0.01751, -0.08646, -0.08856), (0.04894, -0.1933, -0.2037), (0.06039, -0.2172, -0.2318), (0.04247, -0.1655, -0.1735), (0.06903, -0.227, -0.2447), (0.05394, -0.2058, -0.218), (0.04514, -0.1798, -0.1888), (0.04121, -0.1501, -0.1576), (0.07494, -0.2306, -0.2505), (0.06435, -0.2224, -0.2384), (0.05695, -0.2117, -0.225), (0.05128, -0.1997, -0.2109), (0.0469, -0.1867, -0.1963), (0.04365, -0.1728, -0.1812), (0.04162, -0.158, -0.1657), (0.04153, -0.1417, -0.1493), (-0.09941, 0.1224, 0.1597), (-0.05234, 0.0588, 0.07897), (-0.1371, 0.1932, 0.2443), (-0.02721, 0.02825, 0.03926), (-0.07658, 0.09004, 0.1191), (-0.12, 0.1564, 0.2013), (-0.1475, 0.235, 0.2899), (-0.01437, 0.01319, 0.01951), (-0.03987, 0.04346, 0.05908), (-0.0646, 0.07431, 0.09895), (-0.08821, 0.106, 0.1393), (-0.1101, 0.1391, 0.1803), (-0.1291, 0.1743, 0.2225), (-0.1435, 0.2132, 0.2666), (-0.1474, 0.2601, 0.3149), (-0.1103, 0.1231, 0.1677), (-0.05998, 0.05647, 0.08266), (-0.15, 0.198, 0.257), (-0.03263, 0.02481, 0.04102), (-0.08597, 0.08916, 0.1248), (-0.1321, 0.159, 0.2116), (-0.1605, 0.2426, 0.3055), (-0.01815, 0.009598, 0.02054), (-0.04648, 0.0405, 0.06177), (-0.07315, 0.07268, 0.1037), (-0.09838, 0.106, 0.1462), (-0.1216, 0.1408, 0.1895), (-0.1417, 0.178, 0.234), (-0.1566, 0.2193, 0.2807), (-0.1597, 0.2696, 0.3322), (-0.1197, 0.1234, 0.1746), (-0.06633, 0.05428, 0.08602), (-0.1613, 0.2016, 0.268), (-0.03682, 0.02189, 0.04288), (-0.094, 0.08808, 0.1299), (-0.1427, 0.1608, 0.2204), (-0.1719, 0.2485, 0.3188), (-0.02077, 0.006691, 0.02183), (-0.05185, 0.03787, 0.06434), (-0.08038, 0.07101, 0.1079), (-0.1071, 0.1055, 0.1521), (-0.1316, 0.1418, 0.1973), (-0.1527, 0.1806, 0.2439), (-0.1681, 0.2239, 0.2928), (-0.1705, 0.2771, 0.3469), (-0.007684, 0.193, 0.197), (0.001708, 0.1004, 0.1009), (-0.03554, 0.2713, 0.2855), (0.002691, 0.05127, 0.0514), (-0.00139, 0.1479, 0.1496), (-0.01847, 0.2345, 0.2425), (-0.06229, 0.3006, 0.3246), (0.002636, 0.02628, 0.02642), (0.002404, 0.07599, 0.07625), (0.0004874, 0.1244, 0.1254), (-0.004063, 0.1708, 0.1735), (-0.01242, 0.2143, 0.22), (-0.02607, 0.2536, 0.2644), (-0.04734, 0.2872, 0.3057), (-0.08231, 0.3101, 0.3414), (-0.0009803, 0.2073, 0.2121), (0.009178, 0.1097, 0.1108), (-0.03241, 0.2885, 0.3048), (0.009557, 0.05727, 0.05817), (0.005989, 0.1599, 0.1622), (-0.01312, 0.2506, 0.2599), (-0.06266, 0.3179, 0.3453), (0.008605, 0.03019, 0.03141), (0.009686, 0.08373, 0.08459), (0.007983, 0.1351, 0.1366), (0.003055, 0.184, 0.1874), (-0.0063, 0.2295, 0.2363), (-0.02171, 0.2704, 0.2828), (-0.04575, 0.3046, 0.3258), (-0.08529, 0.3269, 0.3624), (0.005142, 0.2195, 0.2253), (0.01579, 0.1175, 0.1194), (-0.02946, 0.303, 0.3215), (0.0154, 0.06208, 0.06409), (0.01265, 0.1702, 0.1732), (-0.008186, 0.2643, 0.2751), (-0.06285, 0.3324, 0.3631), (0.01352, 0.03308, 0.03576), (0.01603, 0.09011, 0.09192), (0.01469, 0.1442, 0.1465), (0.009521, 0.1953, 0.1995), (-0.0006838, 0.2425, 0.2505), (-0.01765, 0.2846, 0.2988), (-0.04419, 0.3193, 0.3431), (-0.08781, 0.3408, 0.3805), (-0.1491, 0.1212, 0.1959), (-0.08526, 0.04582, 0.09725), (-0.197, 0.2089, 0.3011), (-0.0484, 0.01191, 0.04991), (-0.1186, 0.0824, 0.146), (-0.1758, 0.1629, 0.2474), (-0.2079, 0.2628, 0.359), (-0.0272, -0.002907, 0.02737), (-0.0674, 0.02842, 0.07335), (-0.1023, 0.06384, 0.1215), (-0.1342, 0.1015, 0.1708), (-0.163, 0.1417, 0.2214), (-0.1873, 0.1852, 0.2739), (-0.2043, 0.2344, 0.3293), (-0.2048, 0.2963, 0.3914), (-0.2024, 0.1056, 0.2348), (-0.1177, 0.02226, 0.1206), (-0.263, 0.2075, 0.3589), (-0.06601, -0.01226, 0.0673), (-0.1625, 0.062, 0.1767), (-0.2367, 0.1535, 0.2952), (-0.2747, 0.2727, 0.4284), (-0.03463, -0.02524, 0.04289), (-0.09299, 0.004111, 0.09349), (-0.1407, 0.04163, 0.1484), (-0.1831, 0.08331, 0.2055), (-0.2203, 0.1289, 0.2647), (-0.2511, 0.1795, 0.3265), (-0.2714, 0.2381, 0.3926), (-0.2686, 0.3146, 0.4681), (-0.2575, 0.3417, 0.4912), (-0.258, 0.0704, 0.2785), (-0.1489, -0.01675, 0.1516), (-0.3334, 0.1836, 0.4192), (-0.07969, -0.04909, 0.09402), (-0.2072, 0.02394, 0.2135), (-0.3011, 0.1229, 0.3467), (-0.3466, 0.259, 0.4994), (-0.03618, -0.0584, 0.06887), (-0.1161, -0.03436, 0.122), (-0.179, 0.002817, 0.1821), (-0.2335, 0.04648, 0.2456), (-0.2806, 0.09581, 0.3121), (-0.3189, 0.152, 0.3823), (-0.3434, 0.2187, 0.4579), (-0.3374, 0.3089, 0.546), (-0.3222, 0.342, 0.5736), (-0.3074, 0.364, 0.5903), (-0.3064, 0.01672, 0.3244), (-0.1726, -0.06947, 0.1895), (-0.3965, 0.1366, 0.4772), (-0.08536, -0.09692, 0.1303), (-0.2446, -0.03029, 0.2549), (-0.3581, 0.07153, 0.3981), (-0.4116, 0.2196, 0.5657), (-0.02922, -0.101, 0.1057), (-0.1316, -0.08522, 0.1588), (-0.21, -0.05096, 0.2216), (-0.2767, -0.007708, 0.2892), (-0.3336, 0.04306, 0.3607), (-0.3793, 0.1025, 0.4368), (-0.4081, 0.1749, 0.5197), (-0.3998, 0.2759, 0.6178), (0.007637, -0.09629, 0.09706), (-0.3811, 0.314, 0.6491), (-0.3629, 0.3398, 0.6683), (-0.3421, -0.053, 0.3731), (-0.1853, -0.1338, 0.2352), (-0.4455, 0.06885, 0.5327), (-0.08085, -0.1541, 0.1769), (-0.2702, -0.09837, 0.3016), (-0.4017, 0.00188, 0.4497), (-0.4626, 0.1565, 0.6266), (-0.01246, -0.1519, 0.1542), (-0.1365, -0.1466, 0.2046), (-0.2296, -0.1175, 0.2676), (-0.3076, -0.07683, 0.3367), (-0.3735, -0.02683, 0.4108), (-0.426, 0.03354, 0.4903), (-0.4588, 0.109, 0.5777), (-0.449, 0.2173, 0.6825), (0.03296, -0.1421, 0.1475), (-0.4274, 0.2591, 0.7165), (0.0636, -0.1311, 0.1473), (-0.4065, 0.2878, 0.7376), (-0.389, 0.3075, 0.751), (-0.3605, -0.1359, 0.4258), (-0.1843, -0.2075, 0.29), (-0.4748, -0.01673, 0.5866), (-0.0647, -0.219, 0.235), (-0.2801, -0.1776, 0.3548), (-0.4265, -0.08313, 0.5026), (-0.4936, 0.07242, 0.6827), (0.0146, -0.2098, 0.2154), (-0.1286, -0.2165, 0.2608), (-0.2344, -0.1943, 0.3215), (-0.3221, -0.1581, 0.3896), (-0.3954, -0.111, 0.4634), (-0.4533, -0.05196, 0.5436), (-0.4893, 0.02387, 0.6326), (-0.4788, 0.1355, 0.7405), (0.06769, -0.1948, 0.211), (-0.4554, 0.1795, 0.7759), (0.1037, -0.1801, 0.2127), (-0.4326, 0.21, 0.7982), (-0.4135, 0.2311, 0.8124), (-0.3565, -0.2286, 0.484), (-0.1669, -0.2877, 0.3558), (-0.4777, -0.1168, 0.64), (-0.03597, -0.2895, 0.3064), (-0.2705, -0.2649, 0.4164), (-0.4267, -0.18, 0.5581), (-0.4976, -0.02955, 0.7345), (0.05161, -0.2733, 0.2907), (-0.1061, -0.2922, 0.3292), (-0.2212, -0.2782, 0.3851), (-0.3155, -0.2483, 0.4494), (-0.3937, -0.2059, 0.5202), (-0.455, -0.1506, 0.5979), (-0.493, -0.07732, 0.685), (-0.4824, 0.03338, 0.7919), (0.1105, -0.2536, 0.289), (-0.4581, 0.07772, 0.8275), (0.1505, -0.2357, 0.2924), (-0.4345, 0.1087, 0.8499), (0.1779, -0.221, 0.2971), (-0.4147, 0.1303, 0.8643), (-0.3251, -0.3231, 0.5479), (-0.1314, -0.3675, 0.433), (-0.4469, -0.2233, 0.6921), (0.004109, -0.36, 0.3912), (-0.2376, -0.3525, 0.4866), (-0.3958, -0.2808, 0.616), (-0.4667, -0.1419, 0.7808), (0.09529, -0.3382, 0.3798), (-0.06866, -0.3676, 0.41), (-0.1872, -0.3621, 0.4587), (-0.2834, -0.3394, 0.5164), (-0.3626, -0.3036, 0.5811), (-0.4242, -0.2542, 0.6529), (-0.4622, -0.1867, 0.7343), (-0.4519, -0.08209, 0.8352), (0.1567, -0.3151, 0.3806), (-0.428, -0.03954, 0.8691), (0.1983, -0.2952, 0.3854), (-0.4048, -0.009602, 0.8907), (0.2268, -0.2793, 0.3909), (-0.3854, 0.01138, 0.9046), (-0.2735, -0.3974, 0.6071), (-0.08706, -0.4288, 0.5079), (-0.389, -0.3115, 0.7352), (0.04452, -0.4149, 0.4739), (-0.1896, -0.4203, 0.5537), (-0.3408, -0.3618, 0.6673), (-0.4076, -0.2384, 0.8151), (0.1333, -0.3903, 0.4662), (-0.02624, -0.4257, 0.4889), (-0.141, -0.4266, 0.5297), (-0.2336, -0.4105, 0.5796), (-0.3092, -0.3812, 0.6364), (-0.3676, -0.3388, 0.7001), (-0.4034, -0.2789, 0.7731), (-0.3937, -0.184, 0.8645), (0.193, -0.3663, 0.4686), (-0.3714, -0.145, 0.8954), (0.2333, -0.3461, 0.4741), (-0.3498, -0.1174, 0.9151), (0.2608, -0.3304, 0.4798), (-0.3317, -0.09806, 0.9279), (-0.21, -0.4493, 0.661), (-0.04023, -0.4701, 0.5784), (-0.3139, -0.3778, 0.7704), (0.08036, -0.453, 0.5517), (-0.1339, -0.4665, 0.6162), (-0.2707, -0.4203, 0.7122), (-0.3302, -0.3147, 0.8395), (0.1617, -0.4283, 0.5468), (0.01547, -0.4651, 0.5632), (-0.08956, -0.4702, 0.5963), (-0.1739, -0.4594, 0.6378), (-0.2423, -0.4363, 0.6858), (-0.2948, -0.401, 0.7403), (-0.3266, -0.3497, 0.8031), (-0.3176, -0.2671, 0.8825), (0.2162, -0.4053, 0.55), (-0.2977, -0.2329, 0.9096), (0.253, -0.3865, 0.5555), (-0.2785, -0.2086, 0.9268), (-0.1397, -0.4801, 0.7102), (0.005839, -0.4928, 0.6445), (-0.2276, -0.423, 0.7993), (0.1097, -0.4752, 0.6243), (-0.0746, -0.4923, 0.6742), (-0.1912, -0.4574, 0.7516), (-0.2409, -0.371, 0.8562), (0.1796, -0.4526, 0.6215), (0.05379, -0.487, 0.6328), (-0.03657, -0.4942, 0.6585), (-0.1089, -0.4875, 0.6915), (-0.1672, -0.4701, 0.7302), (-0.2116, -0.4419, 0.7746), (-0.2381, -0.4, 0.8262), (-0.2301, -0.3314, 0.8918), (0.2263, -0.4322, 0.6249), (-0.2132, -0.3028, 0.9143), (0.2576, -0.4159, 0.6298), (-0.197, -0.2826, 0.9287), (-0.06606, -0.4907, 0.7548), (0.04905, -0.4976, 0.706), (-0.1347, -0.448, 0.8225), (0.1314, -0.4819, 0.6917), (-0.01469, -0.4989, 0.7279), (-0.1065, -0.4741, 0.7862), (-0.1447, -0.4079, 0.8662), (0.1868, -0.4632, 0.6903), (0.0871, -0.4922, 0.6976), (0.01542, -0.4996, 0.7162), (-0.04176, -0.4959, 0.7408), (-0.08765, -0.4834, 0.7699), (-0.1223, -0.4624, 0.8036), (-0.1427, -0.4303, 0.8431), (-0.1359, -0.3773, 0.8937), (0.2236, -0.4468, 0.6933), (-0.1225, -0.3551, 0.911), (0.008168, -0.4823, 0.7948), (0.08801, -0.4854, 0.7627), (-0.0388, -0.4538, 0.8404), (0.1453, -0.4736, 0.7536), (0.04373, -0.4872, 0.777), (-0.01963, -0.4714, 0.8159), (-0.04522, -0.4265, 0.8701), (0.1837, -0.4602, 0.7531), (0.1145, -0.4811, 0.7573), (0.06463, -0.4872, 0.7693), (0.02496, -0.4855, 0.7855), (-0.006711, -0.4776, 0.805), (-0.03043, -0.4635, 0.8276), (-0.04413, -0.4418, 0.8544), (-0.03889, -0.4055, 0.8888), (0.08079, -0.4558, 0.83), (0.1218, -0.4568, 0.8141), (0.057, -0.4416, 0.853), (0.1513, -0.4503, 0.8098), (0.09903, -0.458, 0.8212), (0.06663, -0.4504, 0.8406), (0.054, -0.4276, 0.868), (0.1711, -0.4433, 0.8097), (0.1355, -0.4544, 0.8115), (0.1098, -0.4579, 0.8174), (0.0894, -0.4573, 0.8254), (0.0732, -0.4535, 0.8351), (0.06118, -0.4465, 0.8465), (0.0544, -0.4354, 0.86), (0.05741, -0.4168, 0.8775), (0.02615, 0.2561, 0.2671), (0.038, 0.1407, 0.1473), (-0.019, 0.3459, 0.3734), (0.03463, 0.07581, 0.08364), (0.03532, 0.2009, 0.2085), (0.008899, 0.3051, 0.3224), (-0.06277, 0.3745, 0.4179), (0.02956, 0.04077, 0.05043), (0.03714, 0.1089, 0.1158), (0.0374, 0.1713, 0.1782), (0.03163, 0.2292, 0.2382), (0.01867, 0.2815, 0.2952), (-0.0035, 0.3267, 0.3486), (-0.03833, 0.3621, 0.3967), (-0.09539, 0.3805, 0.4358), (0.07208, 0.3168, 0.3463), (0.08672, 0.1795, 0.2037), (0.004354, 0.4132, 0.4675), (0.07691, 0.09774, 0.1254), (0.08499, 0.2525, 0.2773), (0.04626, 0.3712, 0.4102), (-0.06062, 0.4375, 0.5154), (0.06521, 0.0516, 0.08345), (0.08346, 0.1399, 0.1652), (0.08719, 0.217, 0.241), (0.08001, 0.2858, 0.3124), (0.06094, 0.3454, 0.379), (0.02761, 0.394, 0.4398), (-0.02446, 0.4282, 0.4929), (-0.1084, 0.4378, 0.5331), (-0.1412, 0.4312, 0.5384), (0.1315, 0.3702, 0.4368), (0.1522, 0.215, 0.2739), (0.03414, 0.4664, 0.5685), (0.1352, 0.1163, 0.1813), (0.1505, 0.2992, 0.3588), (0.09393, 0.4269, 0.5071), (-0.05634, 0.4824, 0.6174), (0.1155, 0.05832, 0.1305), (0.1464, 0.1677, 0.2287), (0.1535, 0.2587, 0.3172), (0.1432, 0.3364, 0.3987), (0.1152, 0.4005, 0.473), (0.06714, 0.449, 0.5391), (-0.006264, 0.4781, 0.5949), (-0.1218, 0.4748, 0.6336), (0.09889, 0.02415, 0.1023), (-0.1661, 0.4621, 0.637), (-0.1958, 0.45, 0.6357), (0.1962, 0.4036, 0.5286), (0.2274, 0.2384, 0.352), (0.06568, 0.4923, 0.6649), (0.2045, 0.1262, 0.248), (0.2235, 0.33, 0.4451), (0.1447, 0.4585, 0.6024), (-0.05059, 0.4974, 0.7123), (0.1769, 0.05762, 0.1895), (0.2199, 0.1853, 0.3016), (0.2285, 0.2865, 0.3997), (0.2128, 0.369, 0.488), (0.1736, 0.4335, 0.5668), (0.109, 0.4783, 0.6352), (0.01337, 0.4993, 0.691), (-0.1331, 0.4812, 0.7261), (0.1536, 0.01604, 0.1564), (-0.1885, 0.4622, 0.7273), (0.1355, -0.009679, 0.1372), (-0.2253, 0.4457, 0.7242), (0.26, 0.4104, 0.6177), (0.306, 0.2443, 0.4348), (0.0965, 0.486, 0.7529), (0.28, 0.1236, 0.3235), (0.2974, 0.3384, 0.5321), (0.194, 0.4603, 0.6917), (-0.04296, 0.4794, 0.7971), (0.2459, 0.04696, 0.2592), (0.2982, 0.1879, 0.3812), (0.3055, 0.2943, 0.485), (0.2822, 0.3771, 0.5764), (0.2307, 0.4382, 0.6562), (0.1496, 0.4765, 0.7241), (0.03333, 0.4878, 0.7777), (-0.1402, 0.455, 0.808), (0.2165, -0.0008384, 0.2221), (0.2657, 0.08734, 0.2924), (-0.08801, 0.4699, 0.804), (-0.2049, 0.4304, 0.8069), (0.1937, -0.03103, 0.2002), (-0.2477, 0.41, 0.8021), (-0.2762, 0.3944, 0.7968), (0.3177, 0.386, 0.7013), (0.3812, 0.2277, 0.5198), (0.1255, 0.4452, 0.8305), (0.3558, 0.1046, 0.4058), (0.3658, 0.3194, 0.6172), (0.2384, 0.4286, 0.7728), (-0.03207, 0.4276, 0.8702), (0.3176, 0.02342, 0.3385), (0.3747, 0.1709, 0.4653), (0.3778, 0.2769, 0.5702), (0.3456, 0.3557, 0.6608), (0.282, 0.4103, 0.7386), (0.1865, 0.4405, 0.8035), (0.05368, 0.4418, 0.8532), (-0.1403, 0.3961, 0.878), (0.2837, -0.02861, 0.2988), (0.34, 0.06653, 0.3735), (-0.08234, 0.4148, 0.8757), (-0.2117, 0.367, 0.8749), (0.2569, -0.06213, 0.2749), (-0.2588, 0.3437, 0.8687), (0.2369, -0.08407, 0.2603), (-0.2901, 0.3261, 0.8625), (0.3644, 0.3263, 0.7769), (0.4453, 0.1834, 0.6045), (0.1521, 0.3679, 0.8958), (0.4242, 0.06473, 0.4934), (0.4219, 0.268, 0.6976), (0.2752, 0.3601, 0.8432), (-0.0159, 0.3411, 0.9302), (0.3852, -0.01657, 0.4262), (0.4416, 0.1293, 0.5517), (0.4382, 0.2293, 0.653), (0.3972, 0.3002, 0.7389), (0.3238, 0.3463, 0.8117), (0.2183, 0.3676, 0.8714), (0.07516, 0.36, 0.9159), (-0.1298, 0.3047, 0.9352), (0.349, -0.07005, 0.3859), (0.4084, 0.0269, 0.4613), (-0.06895, 0.3259, 0.9343), (-0.2047, 0.2728, 0.9304), (0.32, -0.1052, 0.3613), (-0.2539, 0.2477, 0.9233), (0.2981, -0.1285, 0.3459), (-0.2865, 0.229, 0.9164), (0.3936, 0.23, 0.8399), (0.4871, 0.1084, 0.6842), (0.1751, 0.2554, 0.9448), (0.4732, 0.001001, 0.5818), (0.4568, 0.1819, 0.7687), (0.3003, 0.255, 0.8988), (0.007309, 0.2229, 0.9734), (0.437, -0.0752, 0.5187), (0.4871, 0.06005, 0.6358), (0.4764, 0.1486, 0.7283), (0.429, 0.2089, 0.8059), (0.3507, 0.2454, 0.8709), (0.2421, 0.2585, 0.9235), (0.09797, 0.2443, 0.9618), (-0.1054, 0.1846, 0.976), (0.4017, -0.1266, 0.4801), (0.4589, -0.03418, 0.5518), (-0.04526, 0.2067, 0.9762), (-0.1792, 0.152, 0.9702), (0.3727, -0.161, 0.4562), (-0.2275, 0.1269, 0.9627), (0.3505, -0.1841, 0.4412), (-0.2596, 0.1082, 0.9557), (0.3995, 0.1205, 0.8806), (0.4965, 0.02037, 0.745), (0.1907, 0.1346, 0.9707), (0.4896, -0.07243, 0.6547), (0.4629, 0.08186, 0.8188), (0.3094, 0.1386, 0.9314), (0.03343, 0.101, 0.9943), (0.4585, -0.14, 0.5984), (0.4995, -0.02105, 0.7025), (0.4838, 0.05426, 0.7836), (0.4346, 0.1038, 0.8511), (0.3578, 0.1321, 0.9074), (0.2539, 0.1396, 0.9526), (0.1182, 0.1225, 0.9849), (-0.07156, 0.06393, 0.9953), (0.4265, -0.1865, 0.5635), (-0.01558, 0.08516, 0.9962), (-0.1401, 0.03302, 0.9894), (0.3997, -0.2181, 0.5417), (-0.185, 0.009378, 0.982), (0.3789, -0.2395, 0.5278), (-0.2148, -0.008068, 0.9754), (0.387, 0.01012, 0.9036), (0.4794, -0.0702, 0.7896), (0.1993, 0.01715, 0.9789), (0.4778, -0.1472, 0.7131), (0.4459, -0.02031, 0.8517), (0.3054, 0.02302, 0.9462), (0.06006, -0.01431, 0.9981), (0.4526, -0.2044, 0.665), (0.4842, -0.1044, 0.7536), (0.4661, -0.04255, 0.8221), (0.4193, -0.002859, 0.8788), (0.349, 0.01876, 0.926), (0.2557, 0.02265, 0.9639), (0.135, 0.005521, 0.9907), (-0.03263, -0.04778, 0.9983), (0.4254, -0.2443, 0.635), (-0.09312, -0.0754, 0.9927), (0.402, -0.2717, 0.616), (-0.1328, -0.09645, 0.9861), (-0.159, -0.1119, 0.9801), (0.3598, -0.09566, 0.9131), (0.4411, -0.1577, 0.8214), (0.2017, -0.09262, 0.9737), (0.443, -0.2187, 0.7597), (0.4107, -0.1189, 0.8714), (0.2906, -0.08655, 0.9474), (0.08558, -0.1197, 0.9889), (0.4238, -0.2646, 0.7207), (0.4467, -0.1846, 0.7924), (0.4287, -0.1361, 0.8475), (0.3876, -0.1055, 0.8932), (0.3275, -0.08934, 0.9312), (0.2489, -0.08749, 0.9616), (0.148, -0.1028, 0.9831), (0.008417, -0.1479, 0.9887), (0.4019, -0.297, 0.6963), (-0.04197, -0.1711, 0.9838), (0.3828, -0.3195, 0.6807), (-0.07502, -0.1887, 0.9782), (0.3206, -0.1931, 0.9119), (0.3859, -0.2384, 0.8429), (0.198, -0.192, 0.9576), (0.3894, -0.2834, 0.7965), (0.3608, -0.2099, 0.8805), (0.2667, -0.1869, 0.9378), (0.1086, -0.2131, 0.9691), (0.3758, -0.3177, 0.7671), (0.3911, -0.2582, 0.8211), (0.3755, -0.2225, 0.8625), (0.3425, -0.2002, 0.8969), (0.2954, -0.1887, 0.9255), (0.2344, -0.1878, 0.9485), (0.1566, -0.1999, 0.9647), (0.04915, -0.2349, 0.9688), (0.3596, -0.3422, 0.7486), (0.01032, -0.2529, 0.965), (0.2714, -0.2796, 0.9018), (0.317, -0.3091, 0.8557), (0.1881, -0.2792, 0.9326), (0.3206, -0.3387, 0.8249), (0.2992, -0.2905, 0.8808), (0.2347, -0.2756, 0.9192), (0.1277, -0.2934, 0.9403), (0.3121, -0.3613, 0.8053), (0.3211, -0.3221, 0.8412), (0.3095, -0.2988, 0.8688), (0.2865, -0.2842, 0.8918), (0.2542, -0.2768, 0.9109), (0.2128, -0.2764, 0.9264), (0.1602, -0.2846, 0.9374), (0.0875, -0.3082, 0.9401), (0.214, -0.3533, 0.8842), (0.2375, -0.3678, 0.8611), (0.1721, -0.353, 0.8997), (0.2398, -0.3823, 0.8458), (0.2282, -0.3586, 0.8736), (0.1955, -0.3513, 0.8929), (0.1418, -0.36, 0.9037), (0.2358, -0.3935, 0.836), (0.2398, -0.3741, 0.8539), (0.2335, -0.3627, 0.8677), (0.2217, -0.3555, 0.8791), (0.2053, -0.3518, 0.8888), (0.1845, -0.3516, 0.8966), (0.1581, -0.3556, 0.9022), (0.1216, -0.3674, 0.9036)], [], [(8, 23, 7), (7, 23, 1), (1, 23, 5), (5, 23, 6), (1, 1, 23), (1, 1, 23), (8, 35, 23), (35, 6, 23), (8, 7, 24), (7, 1, 24), (1, 5, 24), (5, 6, 24), (1, 1, 24), (1, 1, 24), (8, 24, 36), (36, 24, 6), (2, 25, 14), (14, 25, 8), (6, 25, 10), (10, 25, 11), (6, 35, 25), (35, 8, 25), (2, 37, 25), (37, 11, 25), (2, 14, 26), (14, 8, 26), (6, 10, 26), (10, 11, 26), (6, 26, 36), (36, 26, 8), (2, 26, 38), (38, 26, 11), (13, 12, 27), (12, 4, 27), (4, 9, 27), (9, 2, 27), (4, 4, 27), (4, 4, 27), (13, 27, 39), (39, 27, 2), (13, 28, 12), (12, 28, 4), (4, 28, 9), (9, 28, 2), (4, 4, 28), (4, 4, 28), (13, 40, 28), (40, 2, 28), (3, 29, 15), (15, 29, 2), (11, 29, 16), (16, 29, 3), (11, 37, 29), (37, 2, 29), (3, 3, 29), (3, 3, 29), (3, 15, 30), (15, 2, 30), (11, 16, 30), (16, 3, 30), (11, 30, 38), (38, 30, 2), (3, 3, 30), (3, 3, 30), (18, 17, 31), (17, 13, 31), (2, 19, 31), (19, 20, 31), (2, 31, 39), (39, 31, 13), (18, 31, 41), (41, 31, 20), (18, 32, 17), (17, 32, 13), (2, 32, 19), (19, 32, 20), (2, 40, 32), (40, 13, 32), (18, 42, 32), (42, 20, 32), (0, 21, 33), (21, 18, 33), (20, 22, 33), (22, 0, 33), (20, 33, 41), (41, 33, 18), (0, 0, 33), (0, 0, 33), (0, 34, 21), (21, 34, 18), (20, 34, 22), (22, 34, 0), (20, 42, 34), (42, 18, 34), (0, 0, 34), (0, 0, 34)])
me_octdong.materials.append(mat_materialname)
me_octdong.use_remesh_preserve_volume = False
me_octdong.use_remesh_preserve_attributes = False
me_octdong.use_mirror_vertex_groups = False
me_octdong.update()

# ---- objects
ob_octdong = bpy.data.objects.new('octdong', me_octdong)
ob_light = bpy.data.objects.new('Light', light_light)
ob_camera = bpy.data.objects.new('Camera', cam_camera)

# ---- transforms, parenting, visibility, modifiers, constraints
ob_octdong.location = (0.0, 0.0, 0.0)
ob_octdong.rotation_euler = (0.0, 0.0, 3.142)
ob_octdong.scale = (1.651, 1.651, 1.651)
ob_octdong.lineart.crease_threshold = 0.0
ob_light.location = (4.076, 1.005, 5.904)
ob_light.rotation_euler = (0.6503, 0.05522, 1.866)
ob_light.lock_rotations_4d = False
ob_light.empty_display_type = 'ARROWS'
ob_light.color = (0.0, 0.0, 0.0, 0.0)
ob_light.lineart.crease_threshold = 0.0
ob_camera.location = (7.359, -6.926, 4.958)
ob_camera.rotation_euler = (1.109, 0.0, 0.8149)
ob_camera.lock_rotations_4d = False
ob_camera.empty_display_type = 'ARROWS'
ob_camera.color = (0.0, 0.0, 0.0, 0.0)
ob_camera.display_type = 'WIRE'
ob_camera.lineart.crease_threshold = 0.0

# ---- collection membership
scene.collection.objects.link(ob_octdong)
col_collection.objects.link(ob_light)
col_collection.objects.link(ob_camera)

# ---- scene / render settings (as saved in the file)
scene.camera = ob_camera
scene.frame_start = 0; scene.frame_end = 5; scene.frame_set(1)
scene.render.engine = 'CYCLES'
scene.render.image_settings.file_format = 'FFMPEG'
scene.render.image_settings.color_mode = 'RGB'
scene.render.resolution_x = 800
scene.render.resolution_y = 700
scene.render.use_overwrite = False
scene.cycles.use_denoising = False
scene.cycles.samples = 128
scene.cycles.sampling_pattern = 'TABULATED_SOBOL'
scene.cycles.use_adaptive_sampling = False
scene.cycles.use_light_tree = False
scene.cycles.film_exposure = 3.5
scene.view_settings.view_transform = 'Filmic'
bpy.context.view_layer.update()

